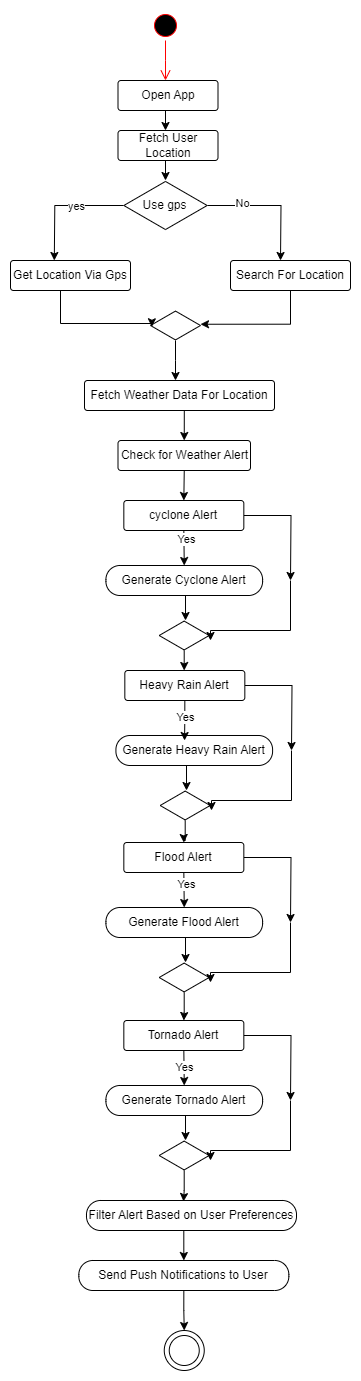

The diagram above was exported from draw.io. Its source (the exported page's mxGraphModel, read from the mxfile embedded in the PNG):
<mxGraphModel dx="1246" dy="533" grid="1" gridSize="10" guides="1" tooltips="1" connect="1" arrows="1" fold="1" page="1" pageScale="1" pageWidth="827" pageHeight="1169" math="0" shadow="0">
  <root>
    <mxCell id="0" />
    <mxCell id="1" parent="0" />
    <mxCell id="fI7kHI9T9PzEo8OSLmzw-1" value="" style="ellipse;html=1;shape=startState;fillColor=#000000;strokeColor=#ff0000;" parent="1" vertex="1">
      <mxGeometry x="290" width="30" height="30" as="geometry" />
    </mxCell>
    <mxCell id="fI7kHI9T9PzEo8OSLmzw-2" value="" style="edgeStyle=orthogonalEdgeStyle;html=1;verticalAlign=bottom;endArrow=open;endSize=8;strokeColor=#ff0000;rounded=0;" parent="1" source="fI7kHI9T9PzEo8OSLmzw-1" edge="1">
      <mxGeometry relative="1" as="geometry">
        <mxPoint x="305" y="70" as="targetPoint" />
      </mxGeometry>
    </mxCell>
    <mxCell id="fI7kHI9T9PzEo8OSLmzw-9" style="edgeStyle=orthogonalEdgeStyle;rounded=0;orthogonalLoop=1;jettySize=auto;html=1;exitX=0.5;exitY=1;exitDx=0;exitDy=0;entryX=0.5;entryY=0;entryDx=0;entryDy=0;" parent="1" edge="1">
      <mxGeometry relative="1" as="geometry">
        <mxPoint x="305" y="100" as="sourcePoint" />
        <mxPoint x="305" y="120" as="targetPoint" />
      </mxGeometry>
    </mxCell>
    <mxCell id="fI7kHI9T9PzEo8OSLmzw-14" style="edgeStyle=orthogonalEdgeStyle;rounded=0;orthogonalLoop=1;jettySize=auto;html=1;" parent="1" source="fI7kHI9T9PzEo8OSLmzw-7" edge="1">
      <mxGeometry relative="1" as="geometry">
        <mxPoint x="193.79999999999995" y="250" as="targetPoint" />
      </mxGeometry>
    </mxCell>
    <mxCell id="fI7kHI9T9PzEo8OSLmzw-16" value="yes" style="edgeLabel;html=1;align=center;verticalAlign=middle;resizable=0;points=[];" parent="fI7kHI9T9PzEo8OSLmzw-14" vertex="1" connectable="0">
      <mxGeometry x="-0.2338" relative="1" as="geometry">
        <mxPoint as="offset" />
      </mxGeometry>
    </mxCell>
    <mxCell id="fI7kHI9T9PzEo8OSLmzw-18" style="edgeStyle=orthogonalEdgeStyle;rounded=0;orthogonalLoop=1;jettySize=auto;html=1;" parent="1" source="fI7kHI9T9PzEo8OSLmzw-7" edge="1">
      <mxGeometry relative="1" as="geometry">
        <mxPoint x="420" y="250" as="targetPoint" />
      </mxGeometry>
    </mxCell>
    <mxCell id="fI7kHI9T9PzEo8OSLmzw-19" value="No" style="edgeLabel;html=1;align=center;verticalAlign=middle;resizable=0;points=[];" parent="fI7kHI9T9PzEo8OSLmzw-18" vertex="1" connectable="0">
      <mxGeometry x="-0.4514" y="3" relative="1" as="geometry">
        <mxPoint as="offset" />
      </mxGeometry>
    </mxCell>
    <mxCell id="fI7kHI9T9PzEo8OSLmzw-7" value="Use gps" style="html=1;whiteSpace=wrap;aspect=fixed;shape=isoRectangle;" parent="1" vertex="1">
      <mxGeometry x="263.33000000000004" y="170" width="83.33" height="50" as="geometry" />
    </mxCell>
    <mxCell id="fI7kHI9T9PzEo8OSLmzw-10" style="edgeStyle=orthogonalEdgeStyle;rounded=0;orthogonalLoop=1;jettySize=auto;html=1;exitX=0.5;exitY=1;exitDx=0;exitDy=0;" parent="1" edge="1">
      <mxGeometry relative="1" as="geometry">
        <mxPoint x="305" y="150" as="sourcePoint" />
        <mxPoint x="305" y="170" as="targetPoint" />
      </mxGeometry>
    </mxCell>
    <mxCell id="fI7kHI9T9PzEo8OSLmzw-30" style="edgeStyle=orthogonalEdgeStyle;rounded=0;orthogonalLoop=1;jettySize=auto;html=1;" parent="1" source="fI7kHI9T9PzEo8OSLmzw-20" edge="1">
      <mxGeometry relative="1" as="geometry">
        <mxPoint x="315" y="370" as="targetPoint" />
      </mxGeometry>
    </mxCell>
    <mxCell id="fI7kHI9T9PzEo8OSLmzw-20" value="" style="html=1;whiteSpace=wrap;aspect=fixed;shape=isoRectangle;" parent="1" vertex="1">
      <mxGeometry x="290" y="300" width="50" height="30" as="geometry" />
    </mxCell>
    <mxCell id="fI7kHI9T9PzEo8OSLmzw-21" style="edgeStyle=orthogonalEdgeStyle;rounded=0;orthogonalLoop=1;jettySize=auto;html=1;exitX=0.5;exitY=1;exitDx=0;exitDy=0;entryX=0.025;entryY=0.542;entryDx=0;entryDy=0;entryPerimeter=0;" parent="1" target="fI7kHI9T9PzEo8OSLmzw-20" edge="1">
      <mxGeometry relative="1" as="geometry">
        <mxPoint x="193.75" y="280" as="sourcePoint" />
        <Array as="points">
          <mxPoint x="200" y="280" />
          <mxPoint x="200" y="313" />
        </Array>
      </mxGeometry>
    </mxCell>
    <mxCell id="fI7kHI9T9PzEo8OSLmzw-22" style="edgeStyle=orthogonalEdgeStyle;rounded=0;orthogonalLoop=1;jettySize=auto;html=1;exitX=0.5;exitY=1;exitDx=0;exitDy=0;entryX=1;entryY=0.458;entryDx=0;entryDy=0;entryPerimeter=0;" parent="1" source="fI7kHI9T9PzEo8OSLmzw-29" target="fI7kHI9T9PzEo8OSLmzw-20" edge="1">
      <mxGeometry relative="1" as="geometry">
        <mxPoint x="466.6600000000001" y="324" as="sourcePoint" />
        <mxPoint x="370" y="357.00800000000004" as="targetPoint" />
      </mxGeometry>
    </mxCell>
    <mxCell id="fI7kHI9T9PzEo8OSLmzw-24" value="Open App" style="rounded=1;arcSize=10;whiteSpace=wrap;html=1;align=center;" parent="1" vertex="1">
      <mxGeometry x="257.5" y="70" width="100" height="30" as="geometry" />
    </mxCell>
    <mxCell id="fI7kHI9T9PzEo8OSLmzw-27" value="Fetch User Location" style="rounded=1;arcSize=10;whiteSpace=wrap;html=1;align=center;" parent="1" vertex="1">
      <mxGeometry x="257.5" y="120" width="100" height="30" as="geometry" />
    </mxCell>
    <mxCell id="fI7kHI9T9PzEo8OSLmzw-28" value="Get Location Via Gps" style="rounded=1;arcSize=10;whiteSpace=wrap;html=1;align=center;" parent="1" vertex="1">
      <mxGeometry x="150" y="250" width="120" height="30" as="geometry" />
    </mxCell>
    <mxCell id="fI7kHI9T9PzEo8OSLmzw-29" value="Search For Location" style="rounded=1;arcSize=10;whiteSpace=wrap;html=1;align=center;" parent="1" vertex="1">
      <mxGeometry x="370" y="250" width="120" height="30" as="geometry" />
    </mxCell>
    <mxCell id="fI7kHI9T9PzEo8OSLmzw-38" style="edgeStyle=orthogonalEdgeStyle;rounded=0;orthogonalLoop=1;jettySize=auto;html=1;exitX=0.5;exitY=1;exitDx=0;exitDy=0;entryX=0.5;entryY=0;entryDx=0;entryDy=0;" parent="1" source="fI7kHI9T9PzEo8OSLmzw-31" target="fI7kHI9T9PzEo8OSLmzw-35" edge="1">
      <mxGeometry relative="1" as="geometry" />
    </mxCell>
    <mxCell id="fI7kHI9T9PzEo8OSLmzw-31" value="Check for Weather Alert" style="rounded=1;arcSize=10;whiteSpace=wrap;html=1;align=center;" parent="1" vertex="1">
      <mxGeometry x="257.5" y="430" width="132.5" height="30" as="geometry" />
    </mxCell>
    <mxCell id="fI7kHI9T9PzEo8OSLmzw-33" style="edgeStyle=orthogonalEdgeStyle;rounded=0;orthogonalLoop=1;jettySize=auto;html=1;exitX=0.5;exitY=1;exitDx=0;exitDy=0;entryX=0.5;entryY=0;entryDx=0;entryDy=0;" parent="1" source="fI7kHI9T9PzEo8OSLmzw-32" target="fI7kHI9T9PzEo8OSLmzw-31" edge="1">
      <mxGeometry relative="1" as="geometry" />
    </mxCell>
    <mxCell id="fI7kHI9T9PzEo8OSLmzw-32" value="Fetch Weather Data For Location" style="rounded=1;arcSize=10;whiteSpace=wrap;html=1;align=center;" parent="1" vertex="1">
      <mxGeometry x="224" y="370" width="190" height="30" as="geometry" />
    </mxCell>
    <mxCell id="fI7kHI9T9PzEo8OSLmzw-37" style="edgeStyle=orthogonalEdgeStyle;rounded=0;orthogonalLoop=1;jettySize=auto;html=1;exitX=0.5;exitY=1;exitDx=0;exitDy=0;entryX=0.5;entryY=0;entryDx=0;entryDy=0;" parent="1" source="fI7kHI9T9PzEo8OSLmzw-35" target="fI7kHI9T9PzEo8OSLmzw-36" edge="1">
      <mxGeometry relative="1" as="geometry" />
    </mxCell>
    <mxCell id="fI7kHI9T9PzEo8OSLmzw-65" value="Yes" style="edgeLabel;html=1;align=center;verticalAlign=middle;resizable=0;points=[];" parent="fI7kHI9T9PzEo8OSLmzw-37" vertex="1" connectable="0">
      <mxGeometry x="-0.4846" y="2" relative="1" as="geometry">
        <mxPoint as="offset" />
      </mxGeometry>
    </mxCell>
    <mxCell id="fI7kHI9T9PzEo8OSLmzw-42" style="edgeStyle=orthogonalEdgeStyle;rounded=0;orthogonalLoop=1;jettySize=auto;html=1;exitX=1;exitY=0.5;exitDx=0;exitDy=0;" parent="1" source="fI7kHI9T9PzEo8OSLmzw-35" edge="1">
      <mxGeometry relative="1" as="geometry">
        <mxPoint x="430" y="570" as="targetPoint" />
      </mxGeometry>
    </mxCell>
    <mxCell id="fI7kHI9T9PzEo8OSLmzw-35" value="cyclone Alert" style="rounded=1;arcSize=10;whiteSpace=wrap;html=1;align=center;" parent="1" vertex="1">
      <mxGeometry x="263.33000000000004" y="490" width="120" height="30" as="geometry" />
    </mxCell>
    <mxCell id="fI7kHI9T9PzEo8OSLmzw-36" value="Generate Cyclone Alert" style="rounded=1;arcSize=47;whiteSpace=wrap;html=1;align=center;" parent="1" vertex="1">
      <mxGeometry x="245.42" y="555" width="156.67" height="30" as="geometry" />
    </mxCell>
    <mxCell id="fI7kHI9T9PzEo8OSLmzw-55" style="edgeStyle=orthogonalEdgeStyle;rounded=0;orthogonalLoop=1;jettySize=auto;html=1;entryX=0.5;entryY=0;entryDx=0;entryDy=0;" parent="1" source="fI7kHI9T9PzEo8OSLmzw-39" target="fI7kHI9T9PzEo8OSLmzw-50" edge="1">
      <mxGeometry relative="1" as="geometry" />
    </mxCell>
    <mxCell id="fI7kHI9T9PzEo8OSLmzw-39" value="" style="html=1;whiteSpace=wrap;aspect=fixed;shape=isoRectangle;" parent="1" vertex="1">
      <mxGeometry x="298.66" y="610" width="50" height="30" as="geometry" />
    </mxCell>
    <mxCell id="fI7kHI9T9PzEo8OSLmzw-41" style="edgeStyle=orthogonalEdgeStyle;rounded=0;orthogonalLoop=1;jettySize=auto;html=1;exitX=0.5;exitY=1;exitDx=0;exitDy=0;entryX=0.567;entryY=0;entryDx=0;entryDy=0;entryPerimeter=0;" parent="1" edge="1">
      <mxGeometry relative="1" as="geometry">
        <mxPoint x="321.7550000000001" y="585" as="sourcePoint" />
        <mxPoint x="325.01" y="610" as="targetPoint" />
      </mxGeometry>
    </mxCell>
    <mxCell id="fI7kHI9T9PzEo8OSLmzw-43" style="edgeStyle=orthogonalEdgeStyle;rounded=0;orthogonalLoop=1;jettySize=auto;html=1;" parent="1" edge="1">
      <mxGeometry relative="1" as="geometry">
        <mxPoint x="430" y="570" as="sourcePoint" />
        <mxPoint x="350" y="630" as="targetPoint" />
        <Array as="points">
          <mxPoint x="430" y="620" />
          <mxPoint x="350" y="620" />
        </Array>
      </mxGeometry>
    </mxCell>
    <mxCell id="fI7kHI9T9PzEo8OSLmzw-49" style="edgeStyle=orthogonalEdgeStyle;rounded=0;orthogonalLoop=1;jettySize=auto;html=1;exitX=1;exitY=0.5;exitDx=0;exitDy=0;" parent="1" source="fI7kHI9T9PzEo8OSLmzw-50" edge="1">
      <mxGeometry relative="1" as="geometry">
        <mxPoint x="431" y="740" as="targetPoint" />
      </mxGeometry>
    </mxCell>
    <mxCell id="fI7kHI9T9PzEo8OSLmzw-50" value="Heavy Rain Alert" style="rounded=1;arcSize=10;whiteSpace=wrap;html=1;align=center;" parent="1" vertex="1">
      <mxGeometry x="264.33000000000004" y="660" width="120" height="30" as="geometry" />
    </mxCell>
    <mxCell id="fI7kHI9T9PzEo8OSLmzw-51" value="Generate Heavy Rain Alert" style="rounded=1;arcSize=47;whiteSpace=wrap;html=1;align=center;" parent="1" vertex="1">
      <mxGeometry x="255.42" y="725" width="156.67" height="30" as="geometry" />
    </mxCell>
    <mxCell id="fI7kHI9T9PzEo8OSLmzw-63" style="edgeStyle=orthogonalEdgeStyle;rounded=0;orthogonalLoop=1;jettySize=auto;html=1;entryX=0.5;entryY=0;entryDx=0;entryDy=0;" parent="1" source="fI7kHI9T9PzEo8OSLmzw-52" target="fI7kHI9T9PzEo8OSLmzw-58" edge="1">
      <mxGeometry relative="1" as="geometry" />
    </mxCell>
    <mxCell id="fI7kHI9T9PzEo8OSLmzw-52" value="" style="html=1;whiteSpace=wrap;aspect=fixed;shape=isoRectangle;" parent="1" vertex="1">
      <mxGeometry x="299.66" y="780" width="50" height="30" as="geometry" />
    </mxCell>
    <mxCell id="fI7kHI9T9PzEo8OSLmzw-53" style="edgeStyle=orthogonalEdgeStyle;rounded=0;orthogonalLoop=1;jettySize=auto;html=1;exitX=0.5;exitY=1;exitDx=0;exitDy=0;entryX=0.567;entryY=0;entryDx=0;entryDy=0;entryPerimeter=0;" parent="1" edge="1">
      <mxGeometry relative="1" as="geometry">
        <mxPoint x="322.7550000000001" y="755" as="sourcePoint" />
        <mxPoint x="326.01" y="780" as="targetPoint" />
      </mxGeometry>
    </mxCell>
    <mxCell id="fI7kHI9T9PzEo8OSLmzw-54" style="edgeStyle=orthogonalEdgeStyle;rounded=0;orthogonalLoop=1;jettySize=auto;html=1;" parent="1" edge="1">
      <mxGeometry relative="1" as="geometry">
        <mxPoint x="431" y="740" as="sourcePoint" />
        <mxPoint x="351" y="800" as="targetPoint" />
        <Array as="points">
          <mxPoint x="431" y="790" />
          <mxPoint x="351" y="790" />
        </Array>
      </mxGeometry>
    </mxCell>
    <mxCell id="fI7kHI9T9PzEo8OSLmzw-56" style="edgeStyle=orthogonalEdgeStyle;rounded=0;orthogonalLoop=1;jettySize=auto;html=1;exitX=0.5;exitY=1;exitDx=0;exitDy=0;entryX=0.5;entryY=0;entryDx=0;entryDy=0;" parent="1" source="fI7kHI9T9PzEo8OSLmzw-58" target="fI7kHI9T9PzEo8OSLmzw-59" edge="1">
      <mxGeometry relative="1" as="geometry" />
    </mxCell>
    <mxCell id="fI7kHI9T9PzEo8OSLmzw-64" value="Yes" style="edgeLabel;html=1;align=center;verticalAlign=middle;resizable=0;points=[];" parent="fI7kHI9T9PzEo8OSLmzw-56" vertex="1" connectable="0">
      <mxGeometry x="-0.3132" y="2" relative="1" as="geometry">
        <mxPoint as="offset" />
      </mxGeometry>
    </mxCell>
    <mxCell id="fI7kHI9T9PzEo8OSLmzw-57" style="edgeStyle=orthogonalEdgeStyle;rounded=0;orthogonalLoop=1;jettySize=auto;html=1;exitX=1;exitY=0.5;exitDx=0;exitDy=0;" parent="1" source="fI7kHI9T9PzEo8OSLmzw-58" edge="1">
      <mxGeometry relative="1" as="geometry">
        <mxPoint x="430" y="912" as="targetPoint" />
      </mxGeometry>
    </mxCell>
    <mxCell id="fI7kHI9T9PzEo8OSLmzw-58" value="Flood Alert" style="rounded=1;arcSize=10;whiteSpace=wrap;html=1;align=center;" parent="1" vertex="1">
      <mxGeometry x="263.33000000000004" y="832" width="120" height="30" as="geometry" />
    </mxCell>
    <mxCell id="fI7kHI9T9PzEo8OSLmzw-59" value="Generate Flood Alert" style="rounded=1;arcSize=47;whiteSpace=wrap;html=1;align=center;" parent="1" vertex="1">
      <mxGeometry x="245.41999999999996" y="897" width="156.67" height="30" as="geometry" />
    </mxCell>
    <mxCell id="fI7kHI9T9PzEo8OSLmzw-83" style="edgeStyle=orthogonalEdgeStyle;rounded=0;orthogonalLoop=1;jettySize=auto;html=1;entryX=0.5;entryY=0;entryDx=0;entryDy=0;" parent="1" source="fI7kHI9T9PzEo8OSLmzw-60" target="fI7kHI9T9PzEo8OSLmzw-69" edge="1">
      <mxGeometry relative="1" as="geometry" />
    </mxCell>
    <mxCell id="fI7kHI9T9PzEo8OSLmzw-60" value="" style="html=1;whiteSpace=wrap;aspect=fixed;shape=isoRectangle;" parent="1" vertex="1">
      <mxGeometry x="298.66" y="952" width="50" height="30" as="geometry" />
    </mxCell>
    <mxCell id="fI7kHI9T9PzEo8OSLmzw-61" style="edgeStyle=orthogonalEdgeStyle;rounded=0;orthogonalLoop=1;jettySize=auto;html=1;exitX=0.5;exitY=1;exitDx=0;exitDy=0;entryX=0.567;entryY=0;entryDx=0;entryDy=0;entryPerimeter=0;" parent="1" edge="1">
      <mxGeometry relative="1" as="geometry">
        <mxPoint x="321.7550000000001" y="927" as="sourcePoint" />
        <mxPoint x="325.01" y="952" as="targetPoint" />
      </mxGeometry>
    </mxCell>
    <mxCell id="fI7kHI9T9PzEo8OSLmzw-62" style="edgeStyle=orthogonalEdgeStyle;rounded=0;orthogonalLoop=1;jettySize=auto;html=1;" parent="1" edge="1">
      <mxGeometry relative="1" as="geometry">
        <mxPoint x="430" y="912" as="sourcePoint" />
        <mxPoint x="350" y="972" as="targetPoint" />
        <Array as="points">
          <mxPoint x="430" y="962" />
          <mxPoint x="350" y="962" />
        </Array>
      </mxGeometry>
    </mxCell>
    <mxCell id="fI7kHI9T9PzEo8OSLmzw-67" style="edgeStyle=orthogonalEdgeStyle;rounded=0;orthogonalLoop=1;jettySize=auto;html=1;exitX=0.5;exitY=1;exitDx=0;exitDy=0;entryX=0.5;entryY=0;entryDx=0;entryDy=0;" parent="1" source="fI7kHI9T9PzEo8OSLmzw-69" target="fI7kHI9T9PzEo8OSLmzw-70" edge="1">
      <mxGeometry relative="1" as="geometry" />
    </mxCell>
    <mxCell id="fI7kHI9T9PzEo8OSLmzw-75" value="Yes" style="edgeLabel;html=1;align=center;verticalAlign=middle;resizable=0;points=[];" parent="fI7kHI9T9PzEo8OSLmzw-67" vertex="1" connectable="0">
      <mxGeometry x="-0.0282" relative="1" as="geometry">
        <mxPoint as="offset" />
      </mxGeometry>
    </mxCell>
    <mxCell id="fI7kHI9T9PzEo8OSLmzw-68" style="edgeStyle=orthogonalEdgeStyle;rounded=0;orthogonalLoop=1;jettySize=auto;html=1;exitX=1;exitY=0.5;exitDx=0;exitDy=0;" parent="1" source="fI7kHI9T9PzEo8OSLmzw-69" edge="1">
      <mxGeometry relative="1" as="geometry">
        <mxPoint x="430" y="1090" as="targetPoint" />
      </mxGeometry>
    </mxCell>
    <mxCell id="fI7kHI9T9PzEo8OSLmzw-69" value="Tornado Alert" style="rounded=1;arcSize=10;whiteSpace=wrap;html=1;align=center;" parent="1" vertex="1">
      <mxGeometry x="263.33000000000004" y="1010" width="120" height="30" as="geometry" />
    </mxCell>
    <mxCell id="fI7kHI9T9PzEo8OSLmzw-70" value="Generate Tornado Alert" style="rounded=1;arcSize=47;whiteSpace=wrap;html=1;align=center;" parent="1" vertex="1">
      <mxGeometry x="245.41999999999996" y="1075" width="156.67" height="30" as="geometry" />
    </mxCell>
    <mxCell id="fI7kHI9T9PzEo8OSLmzw-71" value="" style="html=1;whiteSpace=wrap;aspect=fixed;shape=isoRectangle;" parent="1" vertex="1">
      <mxGeometry x="298.66" y="1130" width="50" height="30" as="geometry" />
    </mxCell>
    <mxCell id="fI7kHI9T9PzEo8OSLmzw-72" style="edgeStyle=orthogonalEdgeStyle;rounded=0;orthogonalLoop=1;jettySize=auto;html=1;exitX=0.5;exitY=1;exitDx=0;exitDy=0;entryX=0.567;entryY=0;entryDx=0;entryDy=0;entryPerimeter=0;" parent="1" edge="1">
      <mxGeometry relative="1" as="geometry">
        <mxPoint x="321.7550000000001" y="1105" as="sourcePoint" />
        <mxPoint x="325.01" y="1130" as="targetPoint" />
      </mxGeometry>
    </mxCell>
    <mxCell id="fI7kHI9T9PzEo8OSLmzw-73" style="edgeStyle=orthogonalEdgeStyle;rounded=0;orthogonalLoop=1;jettySize=auto;html=1;" parent="1" edge="1">
      <mxGeometry relative="1" as="geometry">
        <mxPoint x="430" y="1090" as="sourcePoint" />
        <mxPoint x="350" y="1150" as="targetPoint" />
        <Array as="points">
          <mxPoint x="430" y="1140" />
          <mxPoint x="350" y="1140" />
        </Array>
      </mxGeometry>
    </mxCell>
    <mxCell id="fI7kHI9T9PzEo8OSLmzw-84" style="edgeStyle=orthogonalEdgeStyle;rounded=0;orthogonalLoop=1;jettySize=auto;html=1;exitX=0.5;exitY=1;exitDx=0;exitDy=0;entryX=0.5;entryY=0;entryDx=0;entryDy=0;" parent="1" source="fI7kHI9T9PzEo8OSLmzw-74" target="fI7kHI9T9PzEo8OSLmzw-79" edge="1">
      <mxGeometry relative="1" as="geometry" />
    </mxCell>
    <mxCell id="fI7kHI9T9PzEo8OSLmzw-74" value="Filter Alert Based on User Preferences" style="rounded=1;arcSize=47;whiteSpace=wrap;html=1;align=center;" parent="1" vertex="1">
      <mxGeometry x="226" y="1190" width="210" height="30" as="geometry" />
    </mxCell>
    <mxCell id="fI7kHI9T9PzEo8OSLmzw-77" style="edgeStyle=orthogonalEdgeStyle;rounded=0;orthogonalLoop=1;jettySize=auto;html=1;entryX=0.462;entryY=0.033;entryDx=0;entryDy=0;entryPerimeter=0;" parent="1" source="fI7kHI9T9PzEo8OSLmzw-71" target="fI7kHI9T9PzEo8OSLmzw-74" edge="1">
      <mxGeometry relative="1" as="geometry" />
    </mxCell>
    <mxCell id="fI7kHI9T9PzEo8OSLmzw-79" value="Send Push Notifications to User" style="rounded=1;arcSize=47;whiteSpace=wrap;html=1;align=center;" parent="1" vertex="1">
      <mxGeometry x="218.32999999999998" y="1250" width="210" height="30" as="geometry" />
    </mxCell>
    <mxCell id="fI7kHI9T9PzEo8OSLmzw-81" style="edgeStyle=orthogonalEdgeStyle;rounded=0;orthogonalLoop=1;jettySize=auto;html=1;exitX=0.5;exitY=1;exitDx=0;exitDy=0;entryX=0.438;entryY=0.167;entryDx=0;entryDy=0;entryPerimeter=0;" parent="1" source="fI7kHI9T9PzEo8OSLmzw-50" target="fI7kHI9T9PzEo8OSLmzw-51" edge="1">
      <mxGeometry relative="1" as="geometry" />
    </mxCell>
    <mxCell id="fI7kHI9T9PzEo8OSLmzw-82" value="Yes" style="edgeLabel;html=1;align=center;verticalAlign=middle;resizable=0;points=[];" parent="fI7kHI9T9PzEo8OSLmzw-81" vertex="1" connectable="0">
      <mxGeometry x="-0.1565" relative="1" as="geometry">
        <mxPoint as="offset" />
      </mxGeometry>
    </mxCell>
    <mxCell id="fI7kHI9T9PzEo8OSLmzw-87" value="" style="verticalLabelPosition=bottom;verticalAlign=top;html=1;shape=mxgraph.flowchart.on-page_reference;" parent="1" vertex="1">
      <mxGeometry x="303.75" y="1320" width="40" height="40" as="geometry" />
    </mxCell>
    <mxCell id="fI7kHI9T9PzEo8OSLmzw-88" value="" style="verticalLabelPosition=bottom;verticalAlign=top;html=1;shape=mxgraph.flowchart.on-page_reference;strokeColor=#000000;" parent="1" vertex="1">
      <mxGeometry x="308.75" y="1325" width="30" height="30" as="geometry" />
    </mxCell>
    <mxCell id="fI7kHI9T9PzEo8OSLmzw-89" style="edgeStyle=orthogonalEdgeStyle;rounded=0;orthogonalLoop=1;jettySize=auto;html=1;exitX=0.5;exitY=1;exitDx=0;exitDy=0;entryX=0.5;entryY=0;entryDx=0;entryDy=0;entryPerimeter=0;" parent="1" source="fI7kHI9T9PzEo8OSLmzw-79" target="fI7kHI9T9PzEo8OSLmzw-87" edge="1">
      <mxGeometry relative="1" as="geometry" />
    </mxCell>
  </root>
</mxGraphModel>